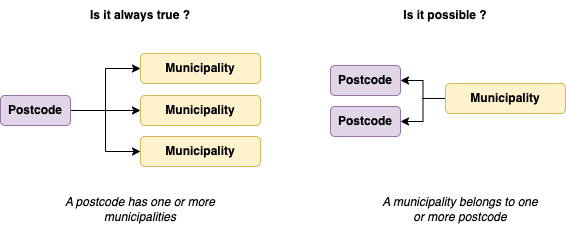

The diagram above was exported from draw.io. Its source (the exported page's mxGraphModel, read from the mxfile embedded in the PNG):
<mxGraphModel dx="954" dy="674" grid="1" gridSize="10" guides="1" tooltips="1" connect="1" arrows="1" fold="1" page="1" pageScale="1" pageWidth="1169" pageHeight="827" math="0" shadow="0">
  <root>
    <mxCell id="0" />
    <mxCell id="1" parent="0" />
    <mxCell id="aBuDVQQL4VdqKSwX-z12-11" style="edgeStyle=orthogonalEdgeStyle;rounded=0;orthogonalLoop=1;jettySize=auto;html=1;entryX=0;entryY=0.5;entryDx=0;entryDy=0;fontStyle=1" parent="1" source="aBuDVQQL4VdqKSwX-z12-1" target="aBuDVQQL4VdqKSwX-z12-2" edge="1">
      <mxGeometry relative="1" as="geometry" />
    </mxCell>
    <mxCell id="aBuDVQQL4VdqKSwX-z12-12" style="edgeStyle=orthogonalEdgeStyle;rounded=0;orthogonalLoop=1;jettySize=auto;html=1;exitX=1;exitY=0.5;exitDx=0;exitDy=0;fontStyle=1" parent="1" source="aBuDVQQL4VdqKSwX-z12-1" target="aBuDVQQL4VdqKSwX-z12-5" edge="1">
      <mxGeometry relative="1" as="geometry" />
    </mxCell>
    <mxCell id="aBuDVQQL4VdqKSwX-z12-13" style="edgeStyle=orthogonalEdgeStyle;rounded=0;orthogonalLoop=1;jettySize=auto;html=1;exitX=1;exitY=0.5;exitDx=0;exitDy=0;entryX=0;entryY=0.5;entryDx=0;entryDy=0;fontStyle=1" parent="1" source="aBuDVQQL4VdqKSwX-z12-1" target="aBuDVQQL4VdqKSwX-z12-6" edge="1">
      <mxGeometry relative="1" as="geometry" />
    </mxCell>
    <mxCell id="aBuDVQQL4VdqKSwX-z12-1" value="Postcode" style="rounded=1;whiteSpace=wrap;html=1;fillColor=#e1d5e7;strokeColor=#9673a6;fontStyle=1" parent="1" vertex="1">
      <mxGeometry x="140" y="285" width="70" height="30" as="geometry" />
    </mxCell>
    <mxCell id="aBuDVQQL4VdqKSwX-z12-2" value="Municipality" style="rounded=1;whiteSpace=wrap;html=1;fillColor=#fff2cc;strokeColor=#d6b656;fontStyle=1" parent="1" vertex="1">
      <mxGeometry x="280" y="243" width="120" height="30" as="geometry" />
    </mxCell>
    <mxCell id="aBuDVQQL4VdqKSwX-z12-5" value="Municipality" style="rounded=1;whiteSpace=wrap;html=1;fillColor=#fff2cc;strokeColor=#d6b656;fontStyle=1" parent="1" vertex="1">
      <mxGeometry x="280" y="285" width="120" height="30" as="geometry" />
    </mxCell>
    <mxCell id="aBuDVQQL4VdqKSwX-z12-6" value="Municipality" style="rounded=1;whiteSpace=wrap;html=1;fillColor=#fff2cc;strokeColor=#d6b656;fontStyle=1" parent="1" vertex="1">
      <mxGeometry x="280" y="326" width="120" height="30" as="geometry" />
    </mxCell>
    <mxCell id="wiu73md4AKG61wTE4E8A-3" value="Postcode" style="rounded=1;whiteSpace=wrap;html=1;fillColor=#e1d5e7;strokeColor=#9673a6;fontStyle=1" vertex="1" parent="1">
      <mxGeometry x="470" y="255" width="70" height="30" as="geometry" />
    </mxCell>
    <mxCell id="wiu73md4AKG61wTE4E8A-4" value="Postcode" style="rounded=1;whiteSpace=wrap;html=1;fillColor=#e1d5e7;strokeColor=#9673a6;fontStyle=1" vertex="1" parent="1">
      <mxGeometry x="470" y="296" width="70" height="30" as="geometry" />
    </mxCell>
    <mxCell id="wiu73md4AKG61wTE4E8A-6" style="edgeStyle=orthogonalEdgeStyle;rounded=0;orthogonalLoop=1;jettySize=auto;html=1;" edge="1" parent="1" source="wiu73md4AKG61wTE4E8A-5" target="wiu73md4AKG61wTE4E8A-3">
      <mxGeometry relative="1" as="geometry" />
    </mxCell>
    <mxCell id="wiu73md4AKG61wTE4E8A-7" style="edgeStyle=orthogonalEdgeStyle;rounded=0;orthogonalLoop=1;jettySize=auto;html=1;exitX=0;exitY=0.5;exitDx=0;exitDy=0;entryX=1;entryY=0.5;entryDx=0;entryDy=0;" edge="1" parent="1" source="wiu73md4AKG61wTE4E8A-5" target="wiu73md4AKG61wTE4E8A-4">
      <mxGeometry relative="1" as="geometry" />
    </mxCell>
    <mxCell id="wiu73md4AKG61wTE4E8A-5" value="Municipality" style="rounded=1;whiteSpace=wrap;html=1;fillColor=#fff2cc;strokeColor=#d6b656;fontStyle=1" vertex="1" parent="1">
      <mxGeometry x="585" y="273" width="120" height="30" as="geometry" />
    </mxCell>
    <mxCell id="wiu73md4AKG61wTE4E8A-8" value="Is it always true ?" style="text;html=1;strokeColor=none;fillColor=none;align=center;verticalAlign=middle;whiteSpace=wrap;rounded=0;fontStyle=1" vertex="1" parent="1">
      <mxGeometry x="200" y="190" width="160" height="30" as="geometry" />
    </mxCell>
    <mxCell id="wiu73md4AKG61wTE4E8A-9" value="Is it possible ?" style="text;html=1;strokeColor=none;fillColor=none;align=center;verticalAlign=middle;whiteSpace=wrap;rounded=0;fontStyle=1" vertex="1" parent="1">
      <mxGeometry x="505" y="190" width="160" height="30" as="geometry" />
    </mxCell>
    <mxCell id="wiu73md4AKG61wTE4E8A-10" value="A postcode has one or more municipalities" style="text;html=1;strokeColor=none;fillColor=none;align=center;verticalAlign=middle;whiteSpace=wrap;rounded=0;fontStyle=2" vertex="1" parent="1">
      <mxGeometry x="200" y="384" width="160" height="30" as="geometry" />
    </mxCell>
    <mxCell id="wiu73md4AKG61wTE4E8A-11" value="A municipality belongs to one or more postcode" style="text;html=1;strokeColor=none;fillColor=none;align=center;verticalAlign=middle;whiteSpace=wrap;rounded=0;fontStyle=2" vertex="1" parent="1">
      <mxGeometry x="520" y="384" width="160" height="30" as="geometry" />
    </mxCell>
  </root>
</mxGraphModel>